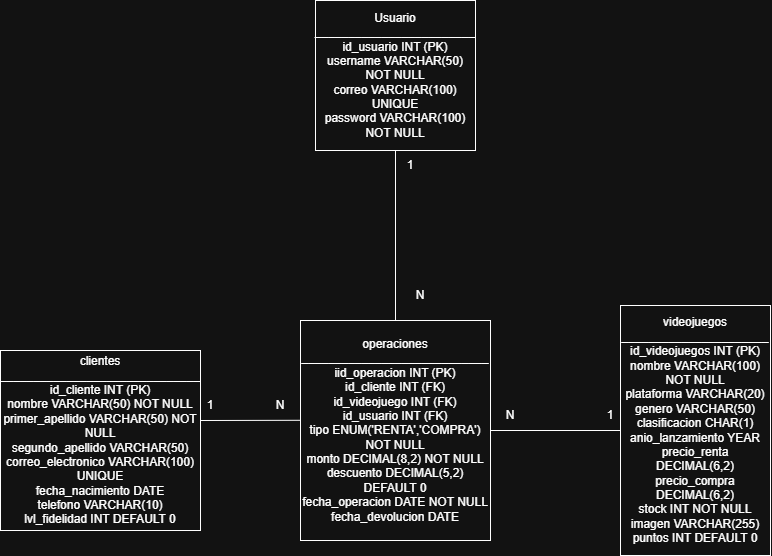

The diagram above was exported from draw.io. Its source (the exported page's mxGraphModel, read from the mxfile embedded in the PNG):
<mxGraphModel dx="815" dy="1652" grid="1" gridSize="10" guides="1" tooltips="1" connect="1" arrows="1" fold="1" page="1" pageScale="1" pageWidth="827" pageHeight="1169" math="0" shadow="0">
  <root>
    <mxCell id="0" />
    <mxCell id="1" parent="0" />
    <mxCell id="XVBgZKnA0IrMk_n-jJxE-1" parent="1" style="rounded=0;whiteSpace=wrap;html=1;" value="Usuario&lt;div&gt;________________________&lt;br&gt;&lt;div&gt;&lt;span style=&quot;background-color: transparent; color: light-dark(rgb(0, 0, 0), rgb(255, 255, 255));&quot;&gt;id_usuario INT (PK)&lt;/span&gt;&lt;/div&gt;&lt;div&gt;username VARCHAR(50) NOT NULL&lt;br&gt;correo VARCHAR(100) UNIQUE&lt;br&gt;password VARCHAR(100) NOT NULL&lt;/div&gt;&lt;/div&gt;" vertex="1">
      <mxGeometry height="150" width="160" x="365" y="-130" as="geometry" />
    </mxCell>
    <mxCell id="XVBgZKnA0IrMk_n-jJxE-2" parent="1" style="rounded=0;whiteSpace=wrap;html=1;" value="videojuegos&lt;div&gt;______________________&lt;br&gt;&lt;div&gt;&lt;span style=&quot;background-color: transparent; color: light-dark(rgb(0, 0, 0), rgb(255, 255, 255));&quot;&gt;id_videojuegos INT (PK)&lt;/span&gt;&lt;/div&gt;&lt;div&gt;nombre VARCHAR(100) NOT NULL&lt;br&gt;plataforma VARCHAR(20)&lt;br&gt;genero VARCHAR(50)&lt;br&gt;clasificacion CHAR(1)&lt;br&gt;anio_lanzamiento YEAR&lt;br&gt;precio_renta DECIMAL(6,2)&lt;br&gt;precio_compra DECIMAL(6,2)&lt;br&gt;stock INT NOT NULL&lt;br&gt;imagen VARCHAR(255)&lt;br&gt;puntos INT DEFAULT 0&lt;/div&gt;&lt;/div&gt;" vertex="1">
      <mxGeometry height="250" width="150" x="670" y="175" as="geometry" />
    </mxCell>
    <mxCell id="XVBgZKnA0IrMk_n-jJxE-3" parent="1" style="rounded=0;whiteSpace=wrap;html=1;" value="operaciones&lt;div&gt;____________________________&lt;br&gt;&lt;div&gt;&lt;span style=&quot;background-color: transparent; color: light-dark(rgb(0, 0, 0), rgb(255, 255, 255));&quot;&gt;i&lt;/span&gt;&lt;span style=&quot;background-color: transparent; color: light-dark(rgb(0, 0, 0), rgb(255, 255, 255));&quot;&gt;id_operacion INT (PK)&lt;/span&gt;&lt;/div&gt;id_cliente INT (FK)&lt;br&gt;id_videojuego INT (FK)&lt;br&gt;id_usuario INT (FK)&lt;br&gt;tipo ENUM('RENTA','COMPRA') NOT NULL&lt;br&gt;monto DECIMAL(8,2) NOT NULL&lt;br&gt;descuento DECIMAL(5,2) DEFAULT 0&lt;br&gt;fecha_operacion DATE NOT NULL&lt;br&gt;fecha_devolucion DATE&lt;/div&gt;" vertex="1">
      <mxGeometry height="220" width="190" x="350" y="190" as="geometry" />
    </mxCell>
    <mxCell id="XVBgZKnA0IrMk_n-jJxE-4" parent="1" style="rounded=0;whiteSpace=wrap;html=1;" value="clientes&lt;div&gt;______________________________&lt;/div&gt;&lt;div&gt;id_cliente INT (PK)&lt;br&gt;nombre VARCHAR(50) NOT NULL&lt;br&gt;primer_apellido VARCHAR(50) NOT NULL&lt;br&gt;segundo_apellido VARCHAR(50)&lt;br&gt;correo_electronico VARCHAR(100) UNIQUE&lt;br&gt;fecha_nacimiento DATE&lt;br&gt;telefono VARCHAR(10)&lt;br&gt;lvl_fidelidad INT DEFAULT 0&lt;/div&gt;" vertex="1">
      <mxGeometry height="180" width="200" x="50" y="220" as="geometry" />
    </mxCell>
    <mxCell id="qZYlzk00xpcrqgcfLF7g-7" edge="1" parent="1" style="endArrow=none;html=1;rounded=0;entryX=0.833;entryY=0.993;entryDx=0;entryDy=0;entryPerimeter=0;" target="qZYlzk00xpcrqgcfLF7g-10" value="">
      <mxGeometry height="50" relative="1" width="50" as="geometry">
        <mxPoint x="250" y="290" as="sourcePoint" />
        <mxPoint x="400" y="290" as="targetPoint" />
      </mxGeometry>
    </mxCell>
    <mxCell id="qZYlzk00xpcrqgcfLF7g-9" parent="1" style="text;html=1;whiteSpace=wrap;strokeColor=none;fillColor=none;align=center;verticalAlign=middle;rounded=0;" value="1" vertex="1">
      <mxGeometry height="30" width="60" x="230" y="260" as="geometry" />
    </mxCell>
    <mxCell id="qZYlzk00xpcrqgcfLF7g-10" parent="1" style="text;html=1;whiteSpace=wrap;strokeColor=none;fillColor=none;align=center;verticalAlign=middle;rounded=0;" value="N" vertex="1">
      <mxGeometry height="30" width="60" x="300" y="260" as="geometry" />
    </mxCell>
    <mxCell id="qZYlzk00xpcrqgcfLF7g-12" parent="1" style="text;html=1;whiteSpace=wrap;strokeColor=none;fillColor=none;align=center;verticalAlign=middle;rounded=0;" value="1" vertex="1">
      <mxGeometry height="30" width="60" x="630" y="270" as="geometry" />
    </mxCell>
    <mxCell id="qZYlzk00xpcrqgcfLF7g-13" parent="1" style="text;html=1;whiteSpace=wrap;strokeColor=none;fillColor=none;align=center;verticalAlign=middle;rounded=0;" value="N" vertex="1">
      <mxGeometry height="30" width="60" x="530" y="270" as="geometry" />
    </mxCell>
    <mxCell id="hStoTzRv0IjQ5OhS_wLE-6" edge="1" parent="1" source="XVBgZKnA0IrMk_n-jJxE-3" style="endArrow=none;html=1;rounded=0;entryX=0;entryY=0.5;entryDx=0;entryDy=0;" target="XVBgZKnA0IrMk_n-jJxE-2" value="">
      <mxGeometry height="50" relative="1" width="50" as="geometry">
        <mxPoint x="590" y="510" as="sourcePoint" />
        <mxPoint x="640" y="460" as="targetPoint" />
      </mxGeometry>
    </mxCell>
    <mxCell id="hStoTzRv0IjQ5OhS_wLE-7" edge="1" parent="1" source="XVBgZKnA0IrMk_n-jJxE-3" style="endArrow=none;html=1;rounded=0;exitX=0.5;exitY=0;exitDx=0;exitDy=0;entryX=0.5;entryY=1;entryDx=0;entryDy=0;" target="XVBgZKnA0IrMk_n-jJxE-1" value="">
      <mxGeometry height="50" relative="1" width="50" as="geometry">
        <mxPoint x="350" y="110" as="sourcePoint" />
        <mxPoint x="400" y="60" as="targetPoint" />
      </mxGeometry>
    </mxCell>
    <mxCell id="hStoTzRv0IjQ5OhS_wLE-8" parent="1" style="text;html=1;whiteSpace=wrap;strokeColor=none;fillColor=none;align=center;verticalAlign=middle;rounded=0;" value="1" vertex="1">
      <mxGeometry height="30" width="60" x="430" y="20" as="geometry" />
    </mxCell>
    <mxCell id="hStoTzRv0IjQ5OhS_wLE-9" parent="1" style="text;html=1;whiteSpace=wrap;strokeColor=none;fillColor=none;align=center;verticalAlign=middle;rounded=0;" value="N" vertex="1">
      <mxGeometry height="30" width="60" x="440" y="150" as="geometry" />
    </mxCell>
  </root>
</mxGraphModel>